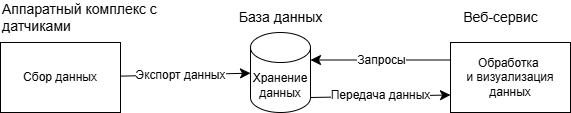

The diagram above was exported from draw.io. Its source (the exported page's mxGraphModel, read from the mxfile embedded in the PNG):
<mxGraphModel dx="1455" dy="780" grid="1" gridSize="10" guides="1" tooltips="1" connect="1" arrows="1" fold="1" page="1" pageScale="1" pageWidth="827" pageHeight="1169" math="0" shadow="0">
  <root>
    <mxCell id="0" />
    <mxCell id="1" parent="0" />
    <mxCell id="h4n_g8P2GBC984NHyfy7-9" style="edgeStyle=none;curved=1;rounded=0;orthogonalLoop=1;jettySize=auto;html=1;fontSize=12;startSize=8;endSize=8;" edge="1" parent="1" source="h4n_g8P2GBC984NHyfy7-1" target="h4n_g8P2GBC984NHyfy7-6">
      <mxGeometry relative="1" as="geometry" />
    </mxCell>
    <mxCell id="h4n_g8P2GBC984NHyfy7-11" value="Экспорт данных" style="edgeLabel;html=1;align=center;verticalAlign=middle;resizable=0;points=[];fontSize=12;" vertex="1" connectable="0" parent="h4n_g8P2GBC984NHyfy7-9">
      <mxGeometry x="-0.4" y="1" relative="1" as="geometry">
        <mxPoint x="21" y="1" as="offset" />
      </mxGeometry>
    </mxCell>
    <mxCell id="h4n_g8P2GBC984NHyfy7-1" value="Сбор данных" style="rounded=0;whiteSpace=wrap;html=1;" vertex="1" parent="1">
      <mxGeometry x="-50" y="170" width="120" height="70" as="geometry" />
    </mxCell>
    <mxCell id="h4n_g8P2GBC984NHyfy7-3" value="Обработка&amp;nbsp; и&amp;nbsp;&lt;span style=&quot;background-color: initial;&quot;&gt;визуализация данных&lt;/span&gt;" style="rounded=0;whiteSpace=wrap;html=1;" vertex="1" parent="1">
      <mxGeometry x="400" y="170" width="120" height="70" as="geometry" />
    </mxCell>
    <mxCell id="h4n_g8P2GBC984NHyfy7-5" value="База данных" style="text;html=1;align=center;verticalAlign=middle;resizable=0;points=[];autosize=1;strokeColor=none;fillColor=none;fontSize=14;" vertex="1" parent="1">
      <mxGeometry x="175" y="130" width="110" height="30" as="geometry" />
    </mxCell>
    <mxCell id="h4n_g8P2GBC984NHyfy7-10" style="edgeStyle=none;curved=1;rounded=0;orthogonalLoop=1;jettySize=auto;html=1;entryX=0;entryY=0.75;entryDx=0;entryDy=0;fontSize=12;startSize=8;endSize=8;exitX=1;exitY=1;exitDx=0;exitDy=-15;exitPerimeter=0;" edge="1" parent="1" source="h4n_g8P2GBC984NHyfy7-6" target="h4n_g8P2GBC984NHyfy7-3">
      <mxGeometry relative="1" as="geometry" />
    </mxCell>
    <mxCell id="h4n_g8P2GBC984NHyfy7-12" value="Передача данных" style="edgeLabel;html=1;align=center;verticalAlign=middle;resizable=0;points=[];fontSize=12;" vertex="1" connectable="0" parent="h4n_g8P2GBC984NHyfy7-10">
      <mxGeometry x="-0.125" y="1" relative="1" as="geometry">
        <mxPoint x="9" as="offset" />
      </mxGeometry>
    </mxCell>
    <mxCell id="h4n_g8P2GBC984NHyfy7-6" value="Хранение данных" style="shape=cylinder3;whiteSpace=wrap;html=1;boundedLbl=1;backgroundOutline=1;size=15;" vertex="1" parent="1">
      <mxGeometry x="200" y="160" width="60" height="80" as="geometry" />
    </mxCell>
    <mxCell id="h4n_g8P2GBC984NHyfy7-7" value="Аппаратный комплекс с датчиками" style="text;html=1;align=left;verticalAlign=middle;whiteSpace=wrap;rounded=0;fontSize=14;" vertex="1" parent="1">
      <mxGeometry x="-50" y="130" width="170" height="30" as="geometry" />
    </mxCell>
    <mxCell id="h4n_g8P2GBC984NHyfy7-8" value="Веб-сервис" style="text;html=1;align=center;verticalAlign=middle;resizable=0;points=[];autosize=1;strokeColor=none;fillColor=none;fontSize=14;" vertex="1" parent="1">
      <mxGeometry x="400" y="130" width="100" height="30" as="geometry" />
    </mxCell>
    <mxCell id="h4n_g8P2GBC984NHyfy7-13" style="edgeStyle=none;curved=1;rounded=0;orthogonalLoop=1;jettySize=auto;html=1;entryX=1;entryY=0;entryDx=0;entryDy=27.5;entryPerimeter=0;fontSize=12;startSize=8;endSize=8;exitX=0;exitY=0.25;exitDx=0;exitDy=0;" edge="1" parent="1" source="h4n_g8P2GBC984NHyfy7-3" target="h4n_g8P2GBC984NHyfy7-6">
      <mxGeometry relative="1" as="geometry" />
    </mxCell>
    <mxCell id="h4n_g8P2GBC984NHyfy7-15" value="Запросы" style="edgeLabel;html=1;align=center;verticalAlign=middle;resizable=0;points=[];fontSize=12;" vertex="1" connectable="0" parent="h4n_g8P2GBC984NHyfy7-13">
      <mxGeometry x="-0.1571" relative="1" as="geometry">
        <mxPoint x="-11" as="offset" />
      </mxGeometry>
    </mxCell>
  </root>
</mxGraphModel>